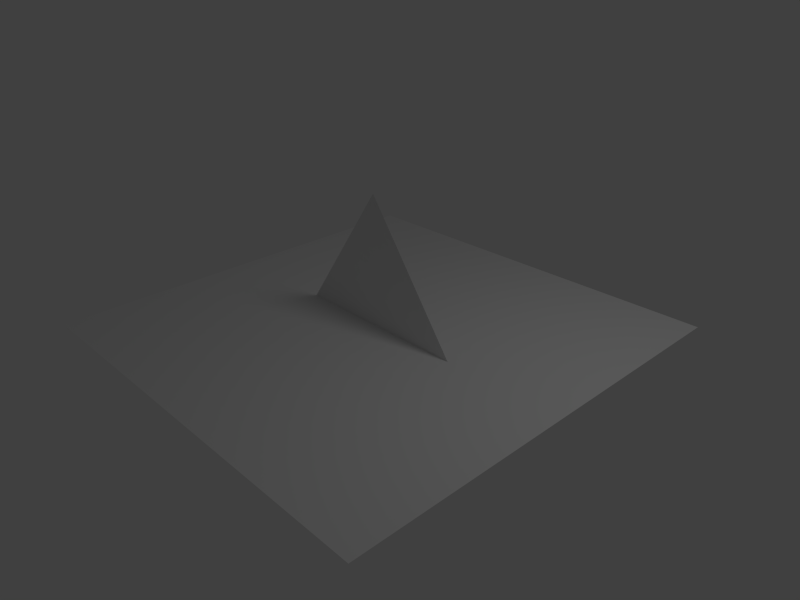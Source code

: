 # Source: animation-tests.blend  (saved by Blender 2.56.6; exported with 4.5.12 LTS)
import bpy
from mathutils import Matrix  # noqa: F401  (used for matrix-valued properties, if any)

bpy.ops.wm.read_factory_settings(use_empty=True)
scene = bpy.context.scene
scene.name = 'Scene'

# ---- collections
col_collection_1 = bpy.data.collections.new('Collection 1'); scene.collection.children.link(col_collection_1)

# ---- materials (node trees are filled in below, after node groups)
mat_material = bpy.data.materials.new('Material')
mat_material.alpha_threshold = 0.0
mat_material.use_transparent_shadow = False
mat_material.roughness = 0.5
mat_material.line_color = (0.0, 0.0, 0.0, 1.0)

# ---- material node trees

# ---- world
world_world = bpy.data.worlds.new('World'); scene.world = world_world
world_world.color = (0.05088, 0.05088, 0.05088)
world_world.use_sun_shadow = False
world_world.sun_shadow_jitter_overblur = 0.0
world_world.cycles.sampling_method = 'MANUAL'
world_world.cycles.sample_map_resolution = 256

# ---- cameras
cam_camera = bpy.data.cameras.new('Camera')
cam_camera.clip_end = 100.0
cam_camera.lens = 35.0
cam_camera.ortho_scale = 7.314
cam_camera.dof.focus_distance = 0.0
cam_camera.dof.aperture_fstop = 128.0

# ---- lights
light_spot = bpy.data.lights.new('Spot', 'POINT')
light_spot.transmission_factor = 0.0
light_spot.cutoff_distance = 30.0
light_spot.energy = 100.0
light_spot.shadow_buffer_clip_start = 1.001
light_spot.shadow_soft_size = 1.0
light_spot.shadow_maximum_resolution = 0.006
light_spot.use_absolute_resolution = True
light_spot.cycles.use_multiple_importance_sampling = False

# ---- meshes
me_plane = bpy.data.meshes.new('Plane')
me_plane.from_pydata([(1.0, 1.0, 0.0), (1.0, -1.0, 0.0), (-1.0, -1.0, 0.0), (-1.0, 1.0, 0.0)], [], [(0, 3, 2, 1)])
me_plane.use_remesh_preserve_volume = False
me_plane.use_remesh_preserve_attributes = False
me_plane.use_mirror_vertex_groups = False
me_plane.update()
me_tri = bpy.data.meshes.new('tri')
me_tri.from_pydata([(-1.414, -7.106e-07, 0.0), (0.0, 7.59e-07, 2.0), (1.414, 7.106e-07, -2.107e-07)], [], [(0, 2, 1)])
_uv = me_tri.uv_layers.new(name='UVTex')
_uv.uv.foreach_set('vector', [0.0, 0.0, 1.0, 0.0, 0.5, 1.0])
me_tri.materials.append(mat_material)
me_tri.use_remesh_preserve_volume = False
me_tri.use_remesh_preserve_attributes = False
me_tri.use_mirror_vertex_groups = False
me_tri.update()
arm_skel = bpy.data.armatures.new('skel')  # bones are not reproduced

# ---- objects
ob_plane = bpy.data.objects.new('Plane', me_plane)
ob_skel = bpy.data.objects.new('skel', arm_skel)
ob_tri = bpy.data.objects.new('tri', me_tri)
ob_lamp = bpy.data.objects.new('Lamp', light_spot)
ob_camera = bpy.data.objects.new('Camera', cam_camera)

# ---- transforms, parenting, visibility, modifiers, constraints
ob_plane.location = (0.0, 0.0, 0.0)
ob_plane.scale = (3.249, 3.249, 3.249)
ob_plane.lineart.crease_threshold = 0.0
ob_skel.location = (0.0, 0.0, 0.0)
ob_skel.show_in_front = True
ob_skel.lineart.crease_threshold = 0.0
ob_tri.location = (0.0, 0.0, 0.0)
ob_tri.lineart.crease_threshold = 0.0
_vg = ob_tri.vertex_groups.new(name='Bone1')
for _i, _w in zip([0, 1, 2], [0.9351, 1.0, 0.9388]): _vg.add([_i], _w, 'REPLACE')
_m = ob_tri.modifiers.new('Armature', 'ARMATURE')
_m.object = ob_skel
_m.use_bone_envelopes = True
ob_lamp.location = (4.076, 1.005, 5.904)
ob_lamp.rotation_euler = (0.6503, 0.05522, 1.866)
ob_lamp.lock_rotations_4d = False
ob_lamp.empty_display_type = 'ARROWS'
ob_lamp.color = (0.0, 0.0, 0.0, 0.0)
ob_lamp.lineart.crease_threshold = 0.0
ob_camera.location = (7.481, -6.508, 5.344)
ob_camera.rotation_euler = (1.109, 0.01082, 0.8149)
ob_camera.lock_rotations_4d = False
ob_camera.empty_display_type = 'ARROWS'
ob_camera.color = (0.0, 0.0, 0.0, 0.0)
ob_camera.display_type = 'WIRE'
ob_camera.lineart.crease_threshold = 0.0

# ---- collection membership
col_collection_1.objects.link(ob_plane)
col_collection_1.objects.link(ob_skel)
col_collection_1.objects.link(ob_tri)
col_collection_1.objects.link(ob_lamp)
col_collection_1.objects.link(ob_camera)

# ---- scene / render settings (as saved in the file)
scene.camera = ob_camera
scene.frame_start = 1; scene.frame_end = 50; scene.frame_set(50)
scene.render.engine = 'BLENDER_EEVEE_NEXT'
scene.render.image_settings.color_mode = 'RGB'
scene.render.image_settings.compression = 90
scene.render.resolution_x = 800
scene.render.resolution_y = 600
scene.render.pixel_aspect_x = 100.0
scene.render.pixel_aspect_y = 100.0
scene.render.fps = 60
scene.render.dither_intensity = 0.0
scene.render.bake_margin = 2
scene.render.bake_bias = 0.0
scene.cycles.use_denoising = False
scene.cycles.samples = 10
scene.cycles.sampling_pattern = 'TABULATED_SOBOL'
scene.cycles.light_sampling_threshold = 0.0
scene.cycles.use_adaptive_sampling = False
scene.cycles.use_light_tree = False
scene.cycles.blur_glossy = 0.0
scene.cycles.volume_bounces = 1
scene.cycles.pixel_filter_type = 'GAUSSIAN'
scene.cycles.sample_clamp_indirect = 0.0
scene.view_settings.view_transform = 'Standard'
bpy.context.view_layer.update()
